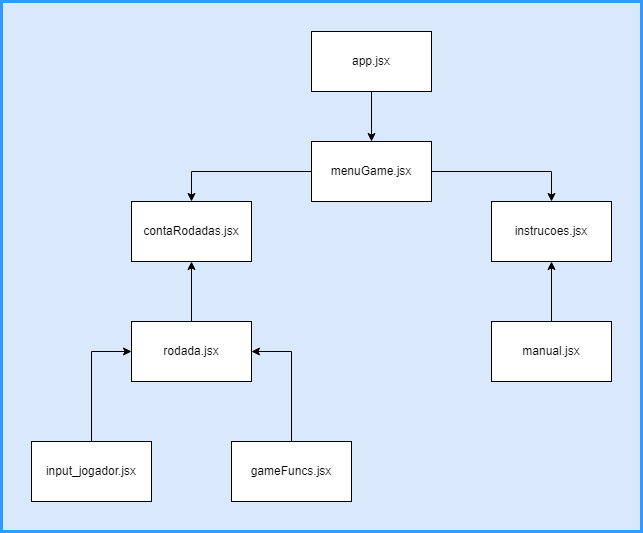

The diagram above was exported from draw.io. Its source (the exported page's mxGraphModel, read from the mxfile embedded in the PNG):
<mxGraphModel dx="1102" dy="525" grid="1" gridSize="10" guides="1" tooltips="1" connect="1" arrows="1" fold="1" page="1" pageScale="1" pageWidth="827" pageHeight="1169" math="0" shadow="0">
  <root>
    <mxCell id="0" />
    <mxCell id="1" parent="0" />
    <mxCell id="oyn2BIX6wRLM2Hd2VfXe-19" value="" style="rounded=0;whiteSpace=wrap;html=1;fillColor=#dae8fc;strokeColor=#3399FF;strokeWidth=3;" vertex="1" parent="1">
      <mxGeometry x="40" y="20" width="640" height="530" as="geometry" />
    </mxCell>
    <mxCell id="oyn2BIX6wRLM2Hd2VfXe-6" style="edgeStyle=orthogonalEdgeStyle;rounded=0;orthogonalLoop=1;jettySize=auto;html=1;exitX=0.5;exitY=1;exitDx=0;exitDy=0;entryX=0.5;entryY=0;entryDx=0;entryDy=0;" edge="1" parent="1" source="oyn2BIX6wRLM2Hd2VfXe-1" target="oyn2BIX6wRLM2Hd2VfXe-2">
      <mxGeometry relative="1" as="geometry" />
    </mxCell>
    <mxCell id="oyn2BIX6wRLM2Hd2VfXe-1" value="app.jsx" style="rounded=0;whiteSpace=wrap;html=1;" vertex="1" parent="1">
      <mxGeometry x="350" y="50" width="120" height="60" as="geometry" />
    </mxCell>
    <mxCell id="oyn2BIX6wRLM2Hd2VfXe-8" style="edgeStyle=orthogonalEdgeStyle;rounded=0;orthogonalLoop=1;jettySize=auto;html=1;entryX=0.5;entryY=0;entryDx=0;entryDy=0;" edge="1" parent="1" source="oyn2BIX6wRLM2Hd2VfXe-2" target="oyn2BIX6wRLM2Hd2VfXe-3">
      <mxGeometry relative="1" as="geometry" />
    </mxCell>
    <mxCell id="oyn2BIX6wRLM2Hd2VfXe-9" style="edgeStyle=orthogonalEdgeStyle;rounded=0;orthogonalLoop=1;jettySize=auto;html=1;entryX=0.5;entryY=0;entryDx=0;entryDy=0;" edge="1" parent="1" source="oyn2BIX6wRLM2Hd2VfXe-2" target="oyn2BIX6wRLM2Hd2VfXe-4">
      <mxGeometry relative="1" as="geometry" />
    </mxCell>
    <mxCell id="oyn2BIX6wRLM2Hd2VfXe-2" value="menuGame.jsx" style="rounded=0;whiteSpace=wrap;html=1;" vertex="1" parent="1">
      <mxGeometry x="350" y="160" width="120" height="60" as="geometry" />
    </mxCell>
    <mxCell id="oyn2BIX6wRLM2Hd2VfXe-3" value="contaRodadas.jsx" style="rounded=0;whiteSpace=wrap;html=1;" vertex="1" parent="1">
      <mxGeometry x="170" y="220" width="120" height="60" as="geometry" />
    </mxCell>
    <mxCell id="oyn2BIX6wRLM2Hd2VfXe-4" value="instrucoes.jsx" style="rounded=0;whiteSpace=wrap;html=1;" vertex="1" parent="1">
      <mxGeometry x="530" y="220" width="120" height="60" as="geometry" />
    </mxCell>
    <mxCell id="oyn2BIX6wRLM2Hd2VfXe-13" style="edgeStyle=orthogonalEdgeStyle;rounded=0;orthogonalLoop=1;jettySize=auto;html=1;entryX=0.5;entryY=1;entryDx=0;entryDy=0;" edge="1" parent="1" source="oyn2BIX6wRLM2Hd2VfXe-10" target="oyn2BIX6wRLM2Hd2VfXe-3">
      <mxGeometry relative="1" as="geometry" />
    </mxCell>
    <mxCell id="oyn2BIX6wRLM2Hd2VfXe-10" value="rodada.jsx" style="rounded=0;whiteSpace=wrap;html=1;" vertex="1" parent="1">
      <mxGeometry x="170" y="340" width="120" height="60" as="geometry" />
    </mxCell>
    <mxCell id="oyn2BIX6wRLM2Hd2VfXe-15" style="edgeStyle=orthogonalEdgeStyle;rounded=0;orthogonalLoop=1;jettySize=auto;html=1;exitX=0.5;exitY=0;exitDx=0;exitDy=0;entryX=0;entryY=0.5;entryDx=0;entryDy=0;" edge="1" parent="1" source="oyn2BIX6wRLM2Hd2VfXe-11" target="oyn2BIX6wRLM2Hd2VfXe-10">
      <mxGeometry relative="1" as="geometry" />
    </mxCell>
    <mxCell id="oyn2BIX6wRLM2Hd2VfXe-11" value="input_jogador.jsx" style="rounded=0;whiteSpace=wrap;html=1;" vertex="1" parent="1">
      <mxGeometry x="70" y="460" width="120" height="60" as="geometry" />
    </mxCell>
    <mxCell id="oyn2BIX6wRLM2Hd2VfXe-16" style="edgeStyle=orthogonalEdgeStyle;rounded=0;orthogonalLoop=1;jettySize=auto;html=1;entryX=1;entryY=0.5;entryDx=0;entryDy=0;" edge="1" parent="1" source="oyn2BIX6wRLM2Hd2VfXe-12" target="oyn2BIX6wRLM2Hd2VfXe-10">
      <mxGeometry relative="1" as="geometry" />
    </mxCell>
    <mxCell id="oyn2BIX6wRLM2Hd2VfXe-12" value="gameFuncs.jsx" style="rounded=0;whiteSpace=wrap;html=1;" vertex="1" parent="1">
      <mxGeometry x="270" y="460" width="120" height="60" as="geometry" />
    </mxCell>
    <mxCell id="oyn2BIX6wRLM2Hd2VfXe-18" style="edgeStyle=orthogonalEdgeStyle;rounded=0;orthogonalLoop=1;jettySize=auto;html=1;entryX=0.5;entryY=1;entryDx=0;entryDy=0;" edge="1" parent="1" source="oyn2BIX6wRLM2Hd2VfXe-17" target="oyn2BIX6wRLM2Hd2VfXe-4">
      <mxGeometry relative="1" as="geometry" />
    </mxCell>
    <mxCell id="oyn2BIX6wRLM2Hd2VfXe-17" value="manual.jsx" style="rounded=0;whiteSpace=wrap;html=1;" vertex="1" parent="1">
      <mxGeometry x="530" y="340" width="120" height="60" as="geometry" />
    </mxCell>
  </root>
</mxGraphModel>